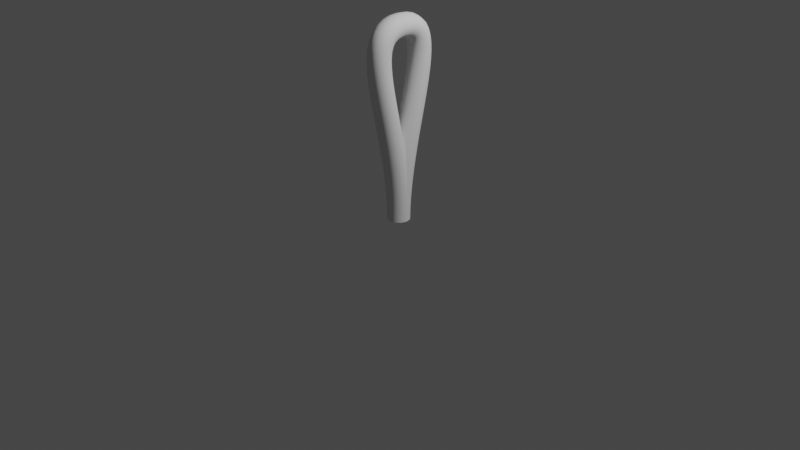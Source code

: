 # Source: bezier.blend  (saved by Blender 3.0.42; exported with 4.5.12 LTS)
import bpy
from mathutils import Matrix  # noqa: F401  (used for matrix-valued properties, if any)

bpy.ops.wm.read_factory_settings(use_empty=True)
scene = bpy.context.scene
scene.name = 'Scene'

# ---- collections
col_collection = bpy.data.collections.new('Collection'); scene.collection.children.link(col_collection)

# ---- world
world_world = bpy.data.worlds.new('World'); scene.world = world_world
world_world.use_nodes = True; world_world.node_tree.nodes.clear()
_N = world_world.node_tree.nodes; _L = world_world.node_tree.links
n0 = _N.new('ShaderNodeOutputWorld'); n0.name = 'World Output'; n0.location = (300, 300)
n1 = _N.new('ShaderNodeBackground'); n1.name = 'Background'; n1.location = (10, 300)
n1.inputs[0].default_value = (0.05088, 0.05088, 0.05088, 1.0)
_L.new(n1.outputs[0], n0.inputs[0])
n0.is_active_output = True
world_world.color = (0.05088, 0.05088, 0.05088)
world_world.use_sun_shadow = False
world_world.sun_shadow_jitter_overblur = 0.0

# ---- cameras
cam_camera = bpy.data.cameras.new('Camera')
cam_camera.clip_end = 100.0
cam_camera.ortho_scale = 7.314

# ---- lights
light_light = bpy.data.lights.new('Light', 'POINT')
light_light.transmission_factor = 0.0
light_light.energy = 1000.0
light_light.shadow_soft_size = 0.1
light_light.shadow_maximum_resolution = 0.006
light_light.use_absolute_resolution = True

# ---- curves / text
cu_beziercurve_001 = bpy.data.curves.new('BezierCurve.001', 'CURVE')
cu_beziercurve_001.dimensions = '2D'
_sp = cu_beziercurve_001.splines.new('BEZIER'); _sp.bezier_points.add(1)
_sp.bezier_points.foreach_set('co', [-1.0, 0.0, 0.0, 1.0, 0.0, 0.0])
_sp.bezier_points.foreach_set('handle_left', [-1.001, -0.5862, 0.0, 0.0, 0.0, 0.0])
_sp.bezier_points.foreach_set('handle_right', [-0.9986, 0.5862, 0.0, 2.0, 0.0, 0.0])
for _p, _l, _r in zip(_sp.bezier_points, ['ALIGNED', 'ALIGNED'], ['ALIGNED', 'ALIGNED']): _p.handle_left_type = _l; _p.handle_right_type = _r
_sp.order_u = 0
_sp.order_v = 0
_sp.resolution_u = 24
cu_beziercurve_001.use_path = True
cu_beziercurve_001.bevel_depth = 0.12
cu_beziercurve_001.resolution_u = 24

# ---- objects
ob_light = bpy.data.objects.new('Light', light_light)
ob_camera = bpy.data.objects.new('Camera', cam_camera)
ob_beziercurve = bpy.data.objects.new('BezierCurve', cu_beziercurve_001)

# ---- transforms, parenting, visibility, modifiers, constraints
ob_light.location = (4.076, 1.005, 5.904)
ob_light.rotation_euler = (0.6503, 0.05522, 1.866)
ob_light.lock_rotations_4d = False
ob_light.empty_display_type = 'ARROWS'
ob_light.color = (0.0, 0.0, 0.0, 0.0)
ob_light.lineart.crease_threshold = 0.0
ob_camera.location = (7.359, -6.926, 4.958)
ob_camera.rotation_euler = (1.109, 0.0, 0.8149)
ob_camera.lock_rotations_4d = False
ob_camera.empty_display_type = 'ARROWS'
ob_camera.color = (0.0, 0.0, 0.0, 0.0)
ob_camera.display_type = 'WIRE'
ob_camera.lineart.crease_threshold = 0.0
ob_beziercurve.location = (0.0, 0.0, 1.01)
ob_beziercurve.rotation_euler = (-0.0, 1.578, -0.0)
_m = ob_beziercurve.modifiers.new('Mirror', 'MIRROR')
_m.use_axis = (False, True, False)

# ---- collection membership
col_collection.objects.link(ob_light)
col_collection.objects.link(ob_camera)
col_collection.objects.link(ob_beziercurve)

# ---- scene / render settings (as saved in the file)
scene.camera = ob_camera
scene.frame_start = 1; scene.frame_end = 250; scene.frame_set(1)
scene.render.engine = 'BLENDER_EEVEE_NEXT'
scene.cycles.sampling_pattern = 'TABULATED_SOBOL'
scene.cycles.use_light_tree = False
scene.view_settings.view_transform = 'Filmic'
bpy.context.view_layer.update()
